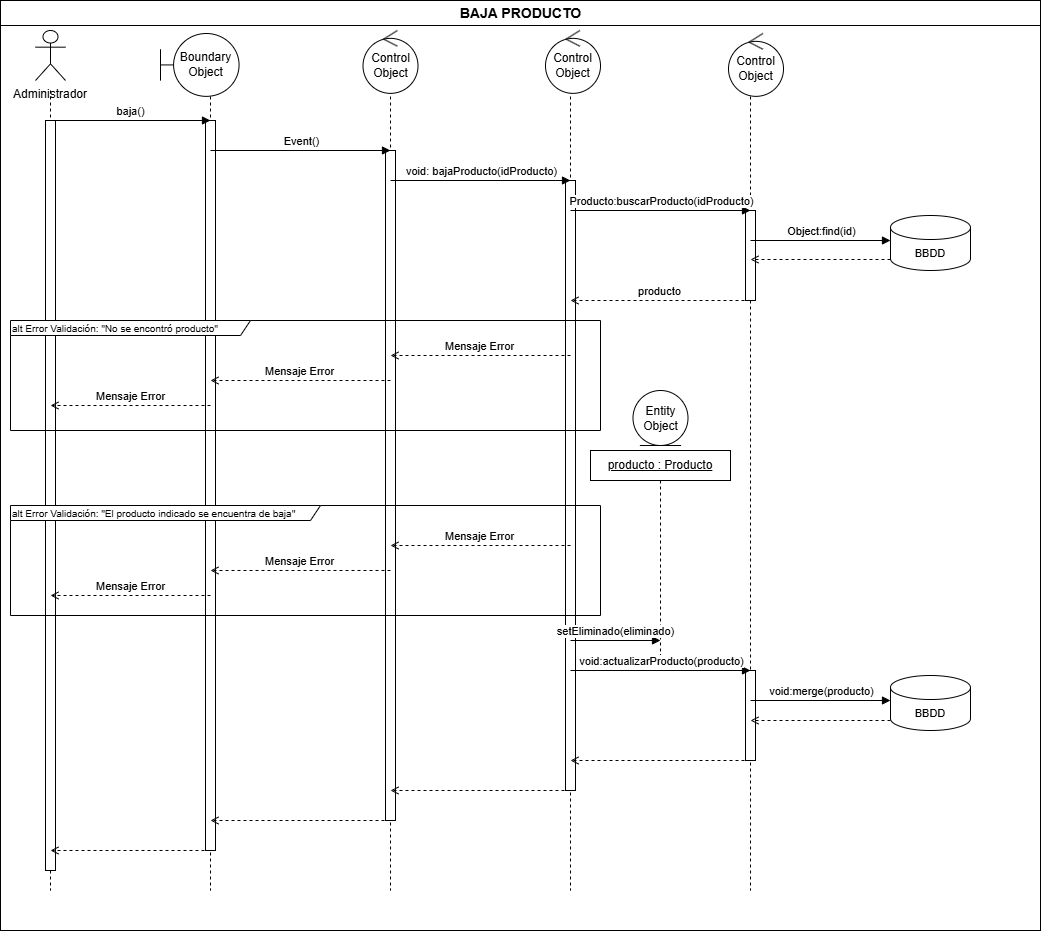

The diagram above was exported from draw.io. Its source (the exported page's mxGraphModel, read from the mxfile embedded in the PNG):
<mxGraphModel dx="1373" dy="749" grid="1" gridSize="10" guides="1" tooltips="1" connect="1" arrows="1" fold="1" page="1" pageScale="1" pageWidth="1080" pageHeight="960" math="0" shadow="0">
  <root>
    <mxCell id="0" />
    <mxCell id="1" parent="0" />
    <mxCell id="frameOuter" parent="1" style="rounded=0;whiteSpace=wrap;html=1;fillColor=none;strokeColor=#000000;verticalAlign=top;" value="" vertex="1">
      <mxGeometry height="930" width="1040" x="10" y="10" as="geometry" />
    </mxCell>
    <mxCell id="titleLine" edge="1" parent="1" style="endArrow=none;html=1;strokeColor=#000000;" value="">
      <mxGeometry relative="1" as="geometry">
        <mxPoint x="10" y="35" as="sourcePoint" />
        <mxPoint x="1050" y="35" as="targetPoint" />
      </mxGeometry>
    </mxCell>
    <mxCell id="titleText" parent="1" style="text;html=1;align=center;verticalAlign=middle;fontStyle=1;fontSize=14;" value="BAJA PRODUCTO" vertex="1">
      <mxGeometry height="22" width="1040" x="10" y="12" as="geometry" />
    </mxCell>
    <mxCell id="hAdmin" parent="1" style="shape=umlActor;whiteSpace=wrap;html=1;verticalLabelPosition=bottom;verticalAlign=top;labelBackgroundColor=#ffffff;outlineConnect=0;" value="Administrador" vertex="1">
      <mxGeometry height="50" width="30" x="45" y="40" as="geometry" />
    </mxCell>
    <mxCell id="llAdmin" edge="1" parent="1" style="endArrow=none;dashed=1;html=1;strokeColor=#000000;" value="">
      <mxGeometry relative="1" as="geometry">
        <mxPoint x="60" y="100" as="sourcePoint" />
        <mxPoint x="60" y="900" as="targetPoint" />
      </mxGeometry>
    </mxCell>
    <mxCell id="llUI" edge="1" parent="1" style="endArrow=none;dashed=1;html=1;strokeColor=#000000;" value="">
      <mxGeometry relative="1" as="geometry">
        <mxPoint x="220" y="100" as="sourcePoint" />
        <mxPoint x="220" y="900" as="targetPoint" />
      </mxGeometry>
    </mxCell>
    <mxCell id="llCtrl" edge="1" parent="1" style="endArrow=none;dashed=1;html=1;strokeColor=#000000;" value="">
      <mxGeometry relative="1" as="geometry">
        <mxPoint x="400" y="100" as="sourcePoint" />
        <mxPoint x="400" y="900" as="targetPoint" />
      </mxGeometry>
    </mxCell>
    <mxCell id="llSvc" edge="1" parent="1" style="endArrow=none;dashed=1;html=1;strokeColor=#000000;" value="">
      <mxGeometry relative="1" as="geometry">
        <mxPoint x="580" y="100" as="sourcePoint" />
        <mxPoint x="580" y="900" as="targetPoint" />
      </mxGeometry>
    </mxCell>
    <mxCell id="llDao" edge="1" parent="1" style="endArrow=none;dashed=1;html=1;strokeColor=#000000;" value="">
      <mxGeometry relative="1" as="geometry">
        <mxPoint x="760" y="100" as="sourcePoint" />
        <mxPoint x="760" y="900" as="targetPoint" />
      </mxGeometry>
    </mxCell>
    <mxCell id="actAdmin" parent="1" style="rounded=0;whiteSpace=wrap;html=1;fillColor=#ffffff;strokeColor=#000000;" value="" vertex="1">
      <mxGeometry height="750" width="10" x="55" y="130" as="geometry" />
    </mxCell>
    <mxCell id="actUI" parent="1" style="rounded=0;whiteSpace=wrap;html=1;fillColor=#ffffff;strokeColor=#000000;" value="" vertex="1">
      <mxGeometry height="730" width="10" x="215" y="130" as="geometry" />
    </mxCell>
    <mxCell id="actCtrl" parent="1" style="rounded=0;whiteSpace=wrap;html=1;fillColor=#ffffff;strokeColor=#000000;" value="" vertex="1">
      <mxGeometry height="670" width="10" x="395" y="160" as="geometry" />
    </mxCell>
    <mxCell id="actSvc" parent="1" style="rounded=0;whiteSpace=wrap;html=1;fillColor=#ffffff;strokeColor=#000000;" value="" vertex="1">
      <mxGeometry height="610" width="10" x="575" y="190" as="geometry" />
    </mxCell>
    <mxCell id="actDao1" parent="1" style="rounded=0;whiteSpace=wrap;html=1;fillColor=#ffffff;strokeColor=#000000;" value="" vertex="1">
      <mxGeometry height="90" width="10" x="755" y="220" as="geometry" />
    </mxCell>
    <mxCell id="actDao2" parent="1" style="rounded=0;whiteSpace=wrap;html=1;fillColor=#ffffff;strokeColor=#000000;" value="" vertex="1">
      <mxGeometry height="90" width="10" x="755" y="680" as="geometry" />
    </mxCell>
    <mxCell id="db1" parent="1" style="shape=cylinder3;whiteSpace=wrap;html=1;boundedLbl=1;backgroundOutline=1;size=12;fontSize=11;" value="BBDD" vertex="1">
      <mxGeometry height="55" width="80" x="900" y="225" as="geometry" />
    </mxCell>
    <mxCell id="db2" parent="1" style="shape=cylinder3;whiteSpace=wrap;html=1;boundedLbl=1;backgroundOutline=1;size=12;fontSize=11;" value="BBDD" vertex="1">
      <mxGeometry height="55" width="80" x="900" y="685" as="geometry" />
    </mxCell>
    <mxCell id="objHeader" parent="1" style="rounded=0;whiteSpace=wrap;html=1;fontStyle=4;align=center;verticalAlign=middle;fillColor=#ffffff;strokeColor=#000000;" value="producto : Producto" vertex="1">
      <mxGeometry height="30" width="140" x="600" y="460" as="geometry" />
    </mxCell>
    <mxCell id="objLine" edge="1" parent="1" style="endArrow=none;dashed=1;html=1;strokeColor=#000000;" value="">
      <mxGeometry relative="1" as="geometry">
        <mxPoint x="670" y="490" as="sourcePoint" />
        <mxPoint x="670" y="665" as="targetPoint" />
      </mxGeometry>
    </mxCell>
    <mxCell id="m1" edge="1" parent="1" style="endArrow=block;html=1;endFill=1;elbow=none;strokeColor=#000000;fontSize=11;align=center;verticalAlign=bottom;" value="baja()">
      <mxGeometry relative="1" as="geometry">
        <mxPoint x="60" y="130" as="sourcePoint" />
        <mxPoint x="220" y="130" as="targetPoint" />
      </mxGeometry>
    </mxCell>
    <mxCell id="m2" edge="1" parent="1" style="endArrow=block;html=1;endFill=1;elbow=none;strokeColor=#000000;fontSize=11;align=center;verticalAlign=bottom;" value="Event()">
      <mxGeometry relative="1" as="geometry">
        <mxPoint x="220" y="160" as="sourcePoint" />
        <mxPoint x="400" y="160" as="targetPoint" />
      </mxGeometry>
    </mxCell>
    <mxCell id="m3" edge="1" parent="1" style="endArrow=block;html=1;endFill=1;elbow=none;strokeColor=#000000;fontSize=11;align=center;verticalAlign=bottom;" value="void: bajaProducto(idProducto)">
      <mxGeometry relative="1" as="geometry">
        <mxPoint x="400" y="190" as="sourcePoint" />
        <mxPoint x="580" y="190" as="targetPoint" />
      </mxGeometry>
    </mxCell>
    <mxCell id="m4" edge="1" parent="1" style="endArrow=block;html=1;endFill=1;elbow=none;strokeColor=#000000;fontSize=11;align=center;verticalAlign=bottom;" value="Producto:buscarProducto(idProducto)">
      <mxGeometry relative="1" as="geometry">
        <mxPoint x="580" y="220" as="sourcePoint" />
        <mxPoint x="760" y="220" as="targetPoint" />
      </mxGeometry>
    </mxCell>
    <mxCell id="m5" edge="1" parent="1" style="endArrow=block;html=1;endFill=1;elbow=none;strokeColor=#000000;fontSize=11;align=center;verticalAlign=bottom;" value="Object:find(id)">
      <mxGeometry relative="1" as="geometry">
        <mxPoint x="760" y="250" as="sourcePoint" />
        <mxPoint x="900" y="250" as="targetPoint" />
      </mxGeometry>
    </mxCell>
    <mxCell id="m6" edge="1" parent="1" style="endArrow=open;html=1;endFill=0;dashed=1;strokeColor=#000000;fontSize=11;align=center;verticalAlign=bottom;" value="">
      <mxGeometry relative="1" as="geometry">
        <mxPoint x="900" y="269" as="sourcePoint" />
        <mxPoint x="760" y="269" as="targetPoint" />
      </mxGeometry>
    </mxCell>
    <mxCell id="m7" edge="1" parent="1" style="endArrow=open;html=1;endFill=0;dashed=1;strokeColor=#000000;fontSize=11;align=center;verticalAlign=bottom;" value="producto">
      <mxGeometry relative="1" as="geometry">
        <mxPoint x="760" y="310" as="sourcePoint" />
        <mxPoint x="580" y="310" as="targetPoint" />
      </mxGeometry>
    </mxCell>
    <mxCell id="m8" edge="1" parent="1" style="endArrow=open;html=1;endFill=0;dashed=1;strokeColor=#000000;fontSize=11;align=center;verticalAlign=bottom;" value="Mensaje Error">
      <mxGeometry relative="1" as="geometry">
        <mxPoint x="580" y="365" as="sourcePoint" />
        <mxPoint x="400" y="365" as="targetPoint" />
      </mxGeometry>
    </mxCell>
    <mxCell id="m9" edge="1" parent="1" style="endArrow=open;html=1;endFill=0;dashed=1;strokeColor=#000000;fontSize=11;align=center;verticalAlign=bottom;" value="Mensaje Error">
      <mxGeometry relative="1" as="geometry">
        <mxPoint x="400" y="390" as="sourcePoint" />
        <mxPoint x="220" y="390" as="targetPoint" />
      </mxGeometry>
    </mxCell>
    <mxCell id="m10" edge="1" parent="1" style="endArrow=open;html=1;endFill=0;dashed=1;strokeColor=#000000;fontSize=11;align=center;verticalAlign=bottom;" value="Mensaje Error">
      <mxGeometry relative="1" as="geometry">
        <mxPoint x="220" y="415" as="sourcePoint" />
        <mxPoint x="60" y="415" as="targetPoint" />
      </mxGeometry>
    </mxCell>
    <mxCell id="m11" edge="1" parent="1" style="endArrow=open;html=1;endFill=0;dashed=1;strokeColor=#000000;fontSize=11;align=center;verticalAlign=bottom;" value="Mensaje Error">
      <mxGeometry relative="1" as="geometry">
        <mxPoint x="580" y="555" as="sourcePoint" />
        <mxPoint x="400" y="555" as="targetPoint" />
      </mxGeometry>
    </mxCell>
    <mxCell id="m12" edge="1" parent="1" style="endArrow=open;html=1;endFill=0;dashed=1;strokeColor=#000000;fontSize=11;align=center;verticalAlign=bottom;" value="Mensaje Error">
      <mxGeometry relative="1" as="geometry">
        <mxPoint x="400" y="580" as="sourcePoint" />
        <mxPoint x="220" y="580" as="targetPoint" />
      </mxGeometry>
    </mxCell>
    <mxCell id="m13" edge="1" parent="1" style="endArrow=open;html=1;endFill=0;dashed=1;strokeColor=#000000;fontSize=11;align=center;verticalAlign=bottom;" value="Mensaje Error">
      <mxGeometry relative="1" as="geometry">
        <mxPoint x="220" y="605" as="sourcePoint" />
        <mxPoint x="60" y="605" as="targetPoint" />
      </mxGeometry>
    </mxCell>
    <mxCell id="m14" edge="1" parent="1" style="endArrow=block;html=1;endFill=1;elbow=none;strokeColor=#000000;fontSize=11;align=center;verticalAlign=bottom;" value="setEliminado(eliminado)">
      <mxGeometry relative="1" as="geometry">
        <mxPoint x="580" y="650" as="sourcePoint" />
        <mxPoint x="670" y="650" as="targetPoint" />
      </mxGeometry>
    </mxCell>
    <mxCell id="m15" edge="1" parent="1" style="endArrow=block;html=1;endFill=1;elbow=none;strokeColor=#000000;fontSize=11;align=center;verticalAlign=bottom;" value="void:actualizarProducto(producto)">
      <mxGeometry relative="1" as="geometry">
        <mxPoint x="580" y="680" as="sourcePoint" />
        <mxPoint x="760" y="680" as="targetPoint" />
      </mxGeometry>
    </mxCell>
    <mxCell id="m16" edge="1" parent="1" style="endArrow=block;html=1;endFill=1;elbow=none;strokeColor=#000000;fontSize=11;align=center;verticalAlign=bottom;" value="void:merge(producto)">
      <mxGeometry relative="1" as="geometry">
        <mxPoint x="760" y="710" as="sourcePoint" />
        <mxPoint x="900" y="710" as="targetPoint" />
      </mxGeometry>
    </mxCell>
    <mxCell id="m17" edge="1" parent="1" style="endArrow=open;html=1;endFill=0;dashed=1;strokeColor=#000000;fontSize=11;align=center;verticalAlign=bottom;" value="">
      <mxGeometry relative="1" as="geometry">
        <mxPoint x="900" y="730" as="sourcePoint" />
        <mxPoint x="760" y="730" as="targetPoint" />
      </mxGeometry>
    </mxCell>
    <mxCell id="m18" edge="1" parent="1" style="endArrow=open;html=1;endFill=0;dashed=1;strokeColor=#000000;fontSize=11;align=center;verticalAlign=bottom;" value="">
      <mxGeometry relative="1" as="geometry">
        <mxPoint x="760" y="770" as="sourcePoint" />
        <mxPoint x="580" y="770" as="targetPoint" />
      </mxGeometry>
    </mxCell>
    <mxCell id="m19" edge="1" parent="1" style="endArrow=open;html=1;endFill=0;dashed=1;strokeColor=#000000;fontSize=11;align=center;verticalAlign=bottom;" value="">
      <mxGeometry relative="1" as="geometry">
        <mxPoint x="580" y="800" as="sourcePoint" />
        <mxPoint x="400" y="800" as="targetPoint" />
      </mxGeometry>
    </mxCell>
    <mxCell id="m20" edge="1" parent="1" style="endArrow=open;html=1;endFill=0;dashed=1;strokeColor=#000000;fontSize=11;align=center;verticalAlign=bottom;" value="">
      <mxGeometry relative="1" as="geometry">
        <mxPoint x="400" y="830" as="sourcePoint" />
        <mxPoint x="220" y="830" as="targetPoint" />
      </mxGeometry>
    </mxCell>
    <mxCell id="m21" edge="1" parent="1" style="endArrow=open;html=1;endFill=0;dashed=1;strokeColor=#000000;fontSize=11;align=center;verticalAlign=bottom;" value="">
      <mxGeometry relative="1" as="geometry">
        <mxPoint x="220" y="860" as="sourcePoint" />
        <mxPoint x="60" y="860" as="targetPoint" />
      </mxGeometry>
    </mxCell>
    <mxCell id="C582euM4KFnu4vt-Z46T-2" parent="1" style="shape=umlFrame;whiteSpace=wrap;html=1;pointerEvents=0;width=240;height=15;align=left;" value="&lt;span style=&quot;font-size: 10px;&quot;&gt;alt Error Validación: &quot;No se encontró producto&quot;&lt;/span&gt;" vertex="1">
      <mxGeometry height="110" width="590" x="20" y="330" as="geometry" />
    </mxCell>
    <mxCell id="C582euM4KFnu4vt-Z46T-3" parent="1" style="shape=umlFrame;whiteSpace=wrap;html=1;pointerEvents=0;width=310;height=15;align=left;" value="&lt;span style=&quot;font-size: 10px;&quot;&gt;alt Error Validación: &quot;El producto indicado se encuentra de baja&quot;&lt;/span&gt;" vertex="1">
      <mxGeometry height="110" width="590" x="20" y="515" as="geometry" />
    </mxCell>
    <mxCell id="C582euM4KFnu4vt-Z46T-4" parent="1" style="ellipse;shape=umlEntity;whiteSpace=wrap;html=1;" value="Entity Object" vertex="1">
      <mxGeometry height="55" width="55" x="642.5" y="400" as="geometry" />
    </mxCell>
    <mxCell id="C582euM4KFnu4vt-Z46T-5" parent="1" style="ellipse;shape=umlControl;whiteSpace=wrap;html=1;" value="Control Object" vertex="1">
      <mxGeometry height="62.86" width="55" x="372.5" y="40" as="geometry" />
    </mxCell>
    <mxCell id="C582euM4KFnu4vt-Z46T-6" parent="1" style="ellipse;shape=umlControl;whiteSpace=wrap;html=1;" value="Control Object" vertex="1">
      <mxGeometry height="62.86" width="55" x="555" y="40" as="geometry" />
    </mxCell>
    <mxCell id="C582euM4KFnu4vt-Z46T-7" parent="1" style="ellipse;shape=umlControl;whiteSpace=wrap;html=1;" value="Control Object" vertex="1">
      <mxGeometry height="62.86" width="55" x="738" y="43" as="geometry" />
    </mxCell>
    <mxCell id="C582euM4KFnu4vt-Z46T-8" parent="1" style="shape=umlBoundary;whiteSpace=wrap;html=1;" value="Boundary Object" vertex="1">
      <mxGeometry height="62.86" width="78.57" x="170" y="43" as="geometry" />
    </mxCell>
  </root>
</mxGraphModel>